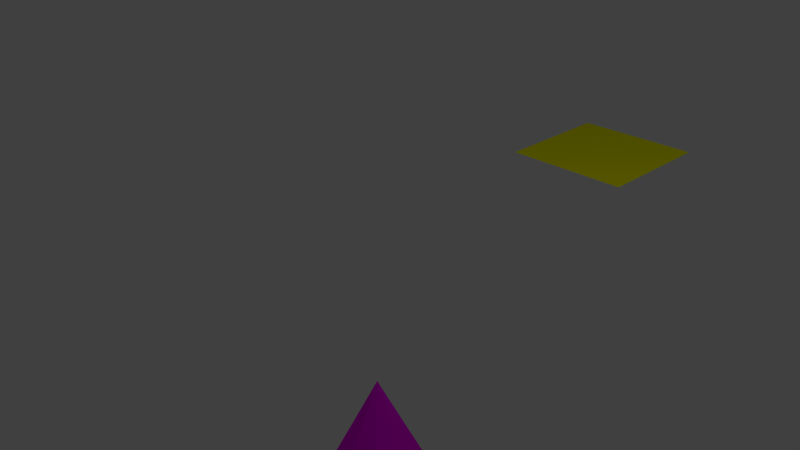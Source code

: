 # Source: test.blend  (saved by Blender 2.72.0; exported with 4.5.12 LTS)
import bpy
from mathutils import Matrix  # noqa: F401  (used for matrix-valued properties, if any)

bpy.ops.wm.read_factory_settings(use_empty=True)
scene = bpy.context.scene
scene.name = 'Scene'

# ---- collections
col_collection_1 = bpy.data.collections.new('Collection 1'); scene.collection.children.link(col_collection_1)

# ---- materials (node trees are filled in below, after node groups)
mat_pink = bpy.data.materials.new('Pink')
mat_pink.alpha_threshold = 0.0
mat_pink.use_transparent_shadow = False
mat_pink.diffuse_color = (1.0, 0.0, 1.0, 1.0)
mat_pink.roughness = 0.5
mat_yellow = bpy.data.materials.new('Yellow')
mat_yellow.alpha_threshold = 0.0
mat_yellow.use_transparent_shadow = False
mat_yellow.diffuse_color = (1.0, 1.0, 0.0, 1.0)
mat_yellow.roughness = 0.5

# ---- material node trees

# ---- world
world_world = bpy.data.worlds.new('World'); scene.world = world_world
world_world.color = (0.05088, 0.05088, 0.05088)
world_world.use_sun_shadow = False
world_world.sun_shadow_jitter_overblur = 0.0
world_world.cycles.sampling_method = 'MANUAL'
world_world.cycles.sample_map_resolution = 256

# ---- cameras
cam_camera = bpy.data.cameras.new('Camera')
cam_camera.clip_end = 100.0
cam_camera.lens = 35.0
cam_camera.sensor_width = 32.0
cam_camera.sensor_height = 18.0
cam_camera.ortho_scale = 7.314
cam_camera.dof.focus_distance = 0.0
cam_camera.dof.aperture_fstop = 128.0

# ---- lights
light_lamp = bpy.data.lights.new('Lamp', 'POINT')
light_lamp.transmission_factor = 0.0
light_lamp.cutoff_distance = 30.0
light_lamp.energy = 100.0
light_lamp.shadow_buffer_clip_start = 1.001
light_lamp.shadow_soft_size = 0.1
light_lamp.shadow_maximum_resolution = 0.006
light_lamp.use_absolute_resolution = True
light_lamp.cycles.use_multiple_importance_sampling = False

# ---- meshes
me_cone = bpy.data.meshes.new('Cone')
me_cone.from_pydata([(0.0, 1.0, -1.0), (0.0, 0.0, 1.0), (0.7071, 0.7071, -1.0), (1.0, -4.371e-08, -1.0), (0.7071, -0.7071, -1.0), (-8.742e-08, -1.0, -1.0), (-0.7071, -0.7071, -1.0), (-1.0, 1.192e-08, -1.0), (-0.7071, 0.7071, -1.0)], [], [(7, 1, 8), (0, 1, 2), (6, 1, 7), (5, 1, 6), (4, 1, 5), (3, 1, 4), (8, 1, 0), (2, 1, 3), (0, 2, 3, 4, 5, 6, 7, 8)])
me_cone.materials.append(mat_pink)
me_cone.use_remesh_preserve_volume = False
me_cone.use_remesh_preserve_attributes = False
me_cone.use_mirror_vertex_groups = False
me_cone.update()
me_cube_001 = bpy.data.meshes.new('Cube.001')
me_cube_001.from_pydata([(-1.0, -1.0, -1.0), (-1.0, 1.0, -1.0), (1.0, 1.0, -1.0), (1.0, -1.0, -1.0), (-1.0, -1.0, 1.0), (-1.0, 1.0, 1.0), (1.0, 1.0, 1.0), (1.0, -1.0, 1.0)], [], [(4, 5, 1, 0), (5, 6, 2, 1), (6, 7, 3, 2), (7, 4, 0, 3), (0, 1, 2, 3), (7, 6, 5, 4)])
me_cube_001.polygons.foreach_set('material_index', [1, 0, 0, 1, 1, 0])
me_cube_001.materials.append(mat_yellow)
me_cube_001.materials.append(mat_pink)
me_cube_001.use_remesh_preserve_volume = False
me_cube_001.use_remesh_preserve_attributes = False
me_cube_001.use_mirror_vertex_groups = False
me_cube_001.update()
me_plane = bpy.data.meshes.new('Plane')
me_plane.from_pydata([(-1.0, -1.0, 0.0), (1.0, -1.0, 0.0), (-1.0, 1.0, 0.0), (1.0, 1.0, 0.0)], [], [(0, 1, 3, 2)])
me_plane.materials.append(mat_yellow)
me_plane.use_remesh_preserve_volume = False
me_plane.use_remesh_preserve_attributes = False
me_plane.use_mirror_vertex_groups = False
me_plane.update()

# ---- objects
ob_cone = bpy.data.objects.new('Cone', me_cone)
ob_cube = bpy.data.objects.new('Cube', me_cube_001)
ob_plane = bpy.data.objects.new('Plane', me_plane)
ob_lamp = bpy.data.objects.new('Lamp', light_lamp)
ob_camera = bpy.data.objects.new('Camera', cam_camera)

# ---- transforms, parenting, visibility, modifiers, constraints
ob_cone.location = (0.0, 0.0, -3.0)
ob_cone.lineart.crease_threshold = 0.0
ob_cube.location = (10.0, 0.0, 0.0)
ob_cube.lineart.crease_threshold = 0.0
ob_plane.parent = ob_cube
ob_plane.matrix_parent_inverse = Matrix(((1.0, 0.0, 0.0, -10.0), (0.0, 1.0, 0.0, -0.0), (0.0, 0.0, 1.0, -0.0), (0.0, 0.0, 0.0, 1.0)))
ob_plane.location = (0.0, 5.0, 0.0)
ob_plane.lineart.crease_threshold = 0.0
ob_lamp.location = (4.076, 1.005, 5.904)
ob_lamp.rotation_euler = (0.6503, 0.05522, 1.866)
ob_lamp.lock_rotations_4d = False
ob_lamp.empty_display_type = 'ARROWS'
ob_lamp.color = (0.0, 0.0, 0.0, 0.0)
ob_lamp.lineart.crease_threshold = 0.0
ob_camera.location = (7.481, -6.508, 5.344)
ob_camera.rotation_euler = (1.109, 0.01082, 0.8149)
ob_camera.lock_rotations_4d = False
ob_camera.empty_display_type = 'ARROWS'
ob_camera.color = (0.0, 0.0, 0.0, 0.0)
ob_camera.display_type = 'WIRE'
ob_camera.lineart.crease_threshold = 0.0

# ---- collection membership
col_collection_1.objects.link(ob_cone)
col_collection_1.objects.link(ob_cube)
col_collection_1.objects.link(ob_plane)
col_collection_1.objects.link(ob_lamp)
col_collection_1.objects.link(ob_camera)

# ---- scene / render settings (as saved in the file)
scene.camera = ob_camera
scene.frame_start = 1; scene.frame_end = 50; scene.frame_set(1)
scene.render.engine = 'BLENDER_EEVEE_NEXT'
scene.render.resolution_percentage = 50
scene.render.dither_intensity = 0.0
scene.cycles.use_denoising = False
scene.cycles.samples = 10
scene.cycles.sampling_pattern = 'TABULATED_SOBOL'
scene.cycles.light_sampling_threshold = 0.0
scene.cycles.use_adaptive_sampling = False
scene.cycles.use_light_tree = False
scene.cycles.blur_glossy = 0.0
scene.cycles.pixel_filter_type = 'GAUSSIAN'
scene.cycles.sample_clamp_indirect = 0.0
scene.view_settings.view_transform = 'Standard'
bpy.context.view_layer.update()
